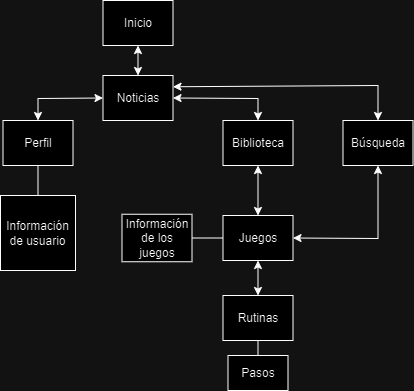

The diagram above was exported from draw.io. Its source (the exported page's mxGraphModel, read from the mxfile embedded in the PNG):
<mxGraphModel dx="685" dy="408" grid="1" gridSize="10" guides="1" tooltips="1" connect="1" arrows="1" fold="1" page="1" pageScale="1" pageWidth="827" pageHeight="1169" math="0" shadow="0">
  <root>
    <mxCell id="0" />
    <mxCell id="1" parent="0" />
    <mxCell id="8OnPl95JEEzBP8Nq-EeT-6" value="Inicio" style="rounded=0;whiteSpace=wrap;html=1;" vertex="1" parent="1">
      <mxGeometry x="432.5" y="630" width="70" height="45" as="geometry" />
    </mxCell>
    <mxCell id="8OnPl95JEEzBP8Nq-EeT-7" value="Noticias" style="rounded=0;whiteSpace=wrap;html=1;" vertex="1" parent="1">
      <mxGeometry x="432.5" y="705" width="70" height="45" as="geometry" />
    </mxCell>
    <mxCell id="8OnPl95JEEzBP8Nq-EeT-8" value="Perfil" style="rounded=0;whiteSpace=wrap;html=1;" vertex="1" parent="1">
      <mxGeometry x="332.5" y="750" width="70" height="45" as="geometry" />
    </mxCell>
    <mxCell id="8OnPl95JEEzBP8Nq-EeT-9" value="Búsqueda" style="rounded=0;whiteSpace=wrap;html=1;" vertex="1" parent="1">
      <mxGeometry x="672.5" y="750" width="70" height="45" as="geometry" />
    </mxCell>
    <mxCell id="8OnPl95JEEzBP8Nq-EeT-10" value="Biblioteca" style="rounded=0;whiteSpace=wrap;html=1;" vertex="1" parent="1">
      <mxGeometry x="552.5" y="750" width="70" height="45" as="geometry" />
    </mxCell>
    <mxCell id="8OnPl95JEEzBP8Nq-EeT-11" value="Juegos" style="rounded=0;whiteSpace=wrap;html=1;" vertex="1" parent="1">
      <mxGeometry x="552.5" y="845" width="70" height="45" as="geometry" />
    </mxCell>
    <mxCell id="8OnPl95JEEzBP8Nq-EeT-12" value="Rutinas" style="rounded=0;whiteSpace=wrap;html=1;" vertex="1" parent="1">
      <mxGeometry x="552.5" y="925" width="70" height="45" as="geometry" />
    </mxCell>
    <mxCell id="8OnPl95JEEzBP8Nq-EeT-14" value="Pasos" style="rounded=0;whiteSpace=wrap;html=1;" vertex="1" parent="1">
      <mxGeometry x="557.5" y="985" width="60" height="35" as="geometry" />
    </mxCell>
    <mxCell id="8OnPl95JEEzBP8Nq-EeT-18" value="" style="endArrow=none;html=1;rounded=0;entryX=0.5;entryY=1;entryDx=0;entryDy=0;exitX=0.5;exitY=0;exitDx=0;exitDy=0;" edge="1" parent="1" source="8OnPl95JEEzBP8Nq-EeT-14" target="8OnPl95JEEzBP8Nq-EeT-12">
      <mxGeometry width="50" height="50" relative="1" as="geometry">
        <mxPoint x="512.5" y="985" as="sourcePoint" />
        <mxPoint x="562.5" y="935" as="targetPoint" />
      </mxGeometry>
    </mxCell>
    <mxCell id="8OnPl95JEEzBP8Nq-EeT-20" value="" style="endArrow=classic;startArrow=classic;html=1;rounded=0;entryX=0.5;entryY=1;entryDx=0;entryDy=0;exitX=0.5;exitY=0;exitDx=0;exitDy=0;" edge="1" parent="1" source="8OnPl95JEEzBP8Nq-EeT-12" target="8OnPl95JEEzBP8Nq-EeT-11">
      <mxGeometry width="50" height="50" relative="1" as="geometry">
        <mxPoint x="532.5" y="795" as="sourcePoint" />
        <mxPoint x="582.5" y="745" as="targetPoint" />
      </mxGeometry>
    </mxCell>
    <mxCell id="8OnPl95JEEzBP8Nq-EeT-21" value="" style="endArrow=classic;startArrow=classic;html=1;rounded=0;entryX=0.5;entryY=1;entryDx=0;entryDy=0;exitX=0.5;exitY=0;exitDx=0;exitDy=0;" edge="1" parent="1" source="8OnPl95JEEzBP8Nq-EeT-11" target="8OnPl95JEEzBP8Nq-EeT-10">
      <mxGeometry width="50" height="50" relative="1" as="geometry">
        <mxPoint x="597.5" y="945" as="sourcePoint" />
        <mxPoint x="597.5" y="900" as="targetPoint" />
      </mxGeometry>
    </mxCell>
    <mxCell id="8OnPl95JEEzBP8Nq-EeT-23" value="" style="endArrow=classic;startArrow=classic;html=1;rounded=0;exitX=0.5;exitY=0;exitDx=0;exitDy=0;entryX=0;entryY=0.5;entryDx=0;entryDy=0;" edge="1" parent="1" source="8OnPl95JEEzBP8Nq-EeT-8" target="8OnPl95JEEzBP8Nq-EeT-7">
      <mxGeometry width="50" height="50" relative="1" as="geometry">
        <mxPoint x="532.5" y="795" as="sourcePoint" />
        <mxPoint x="582.5" y="745" as="targetPoint" />
        <Array as="points">
          <mxPoint x="367.5" y="728" />
        </Array>
      </mxGeometry>
    </mxCell>
    <mxCell id="8OnPl95JEEzBP8Nq-EeT-24" value="" style="endArrow=classic;startArrow=classic;html=1;rounded=0;entryX=1;entryY=0.5;entryDx=0;entryDy=0;exitX=0.5;exitY=0;exitDx=0;exitDy=0;" edge="1" parent="1" source="8OnPl95JEEzBP8Nq-EeT-10" target="8OnPl95JEEzBP8Nq-EeT-7">
      <mxGeometry width="50" height="50" relative="1" as="geometry">
        <mxPoint x="602.5" y="785" as="sourcePoint" />
        <mxPoint x="652.5" y="735" as="targetPoint" />
        <Array as="points">
          <mxPoint x="587.5" y="728" />
        </Array>
      </mxGeometry>
    </mxCell>
    <mxCell id="8OnPl95JEEzBP8Nq-EeT-25" value="" style="endArrow=classic;startArrow=classic;html=1;rounded=0;entryX=0.5;entryY=0;entryDx=0;entryDy=0;exitX=1;exitY=0.25;exitDx=0;exitDy=0;" edge="1" parent="1" source="8OnPl95JEEzBP8Nq-EeT-7" target="8OnPl95JEEzBP8Nq-EeT-9">
      <mxGeometry width="50" height="50" relative="1" as="geometry">
        <mxPoint x="562.5" y="715" as="sourcePoint" />
        <mxPoint x="612.5" y="665" as="targetPoint" />
        <Array as="points">
          <mxPoint x="707.5" y="715" />
        </Array>
      </mxGeometry>
    </mxCell>
    <mxCell id="8OnPl95JEEzBP8Nq-EeT-26" value="" style="endArrow=classic;startArrow=classic;html=1;rounded=0;exitX=0.5;exitY=1;exitDx=0;exitDy=0;entryX=1;entryY=0.5;entryDx=0;entryDy=0;" edge="1" parent="1" source="8OnPl95JEEzBP8Nq-EeT-9" target="8OnPl95JEEzBP8Nq-EeT-11">
      <mxGeometry width="50" height="50" relative="1" as="geometry">
        <mxPoint x="522.5" y="825" as="sourcePoint" />
        <mxPoint x="472.5" y="835" as="targetPoint" />
        <Array as="points">
          <mxPoint x="707.5" y="868" />
        </Array>
      </mxGeometry>
    </mxCell>
    <mxCell id="8OnPl95JEEzBP8Nq-EeT-27" value="" style="endArrow=classic;startArrow=classic;html=1;rounded=0;entryX=0.5;entryY=1;entryDx=0;entryDy=0;exitX=0.5;exitY=0;exitDx=0;exitDy=0;" edge="1" parent="1" source="8OnPl95JEEzBP8Nq-EeT-7" target="8OnPl95JEEzBP8Nq-EeT-6">
      <mxGeometry width="50" height="50" relative="1" as="geometry">
        <mxPoint x="462.5" y="745" as="sourcePoint" />
        <mxPoint x="512.5" y="695" as="targetPoint" />
      </mxGeometry>
    </mxCell>
    <mxCell id="8OnPl95JEEzBP8Nq-EeT-28" value="Información de usuario" style="whiteSpace=wrap;html=1;aspect=fixed;" vertex="1" parent="1">
      <mxGeometry x="330" y="825" width="75" height="75" as="geometry" />
    </mxCell>
    <mxCell id="8OnPl95JEEzBP8Nq-EeT-29" value="" style="endArrow=none;html=1;rounded=0;entryX=0.5;entryY=1;entryDx=0;entryDy=0;exitX=0.5;exitY=0;exitDx=0;exitDy=0;" edge="1" parent="1" source="8OnPl95JEEzBP8Nq-EeT-28" target="8OnPl95JEEzBP8Nq-EeT-8">
      <mxGeometry width="50" height="50" relative="1" as="geometry">
        <mxPoint x="512.5" y="885" as="sourcePoint" />
        <mxPoint x="562.5" y="835" as="targetPoint" />
      </mxGeometry>
    </mxCell>
    <mxCell id="8OnPl95JEEzBP8Nq-EeT-31" value="Información de los juegos" style="rounded=0;whiteSpace=wrap;html=1;" vertex="1" parent="1">
      <mxGeometry x="451.5" y="843.75" width="70" height="47.5" as="geometry" />
    </mxCell>
    <mxCell id="8OnPl95JEEzBP8Nq-EeT-32" value="" style="endArrow=none;html=1;rounded=0;entryX=0;entryY=0.5;entryDx=0;entryDy=0;exitX=1;exitY=0.5;exitDx=0;exitDy=0;" edge="1" parent="1" source="8OnPl95JEEzBP8Nq-EeT-31" target="8OnPl95JEEzBP8Nq-EeT-11">
      <mxGeometry width="50" height="50" relative="1" as="geometry">
        <mxPoint x="512.5" y="885" as="sourcePoint" />
        <mxPoint x="562.5" y="835" as="targetPoint" />
      </mxGeometry>
    </mxCell>
  </root>
</mxGraphModel>